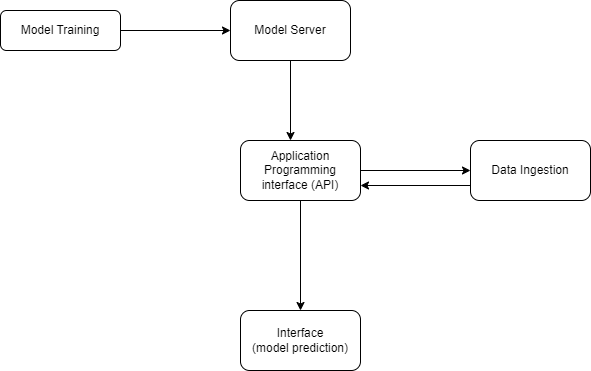

The diagram above was exported from draw.io. Its source (the exported page's mxGraphModel, read from the mxfile embedded in the PNG):
<mxGraphModel dx="864" dy="556" grid="1" gridSize="10" guides="1" tooltips="1" connect="1" arrows="1" fold="1" page="1" pageScale="1" pageWidth="850" pageHeight="1100" math="0" shadow="0">
  <root>
    <mxCell id="0" />
    <mxCell id="1" parent="0" />
    <mxCell id="xQqkcEBP9oAv_OthxbTN-1" value="Data Ingestion" style="rounded=1;whiteSpace=wrap;html=1;" vertex="1" parent="1">
      <mxGeometry x="580" y="200" width="120" height="60" as="geometry" />
    </mxCell>
    <mxCell id="xQqkcEBP9oAv_OthxbTN-2" value="Application Programming interface (API)" style="rounded=1;whiteSpace=wrap;html=1;" vertex="1" parent="1">
      <mxGeometry x="350" y="200" width="120" height="60" as="geometry" />
    </mxCell>
    <mxCell id="xQqkcEBP9oAv_OthxbTN-3" value="Model Server" style="rounded=1;whiteSpace=wrap;html=1;" vertex="1" parent="1">
      <mxGeometry x="340" y="60" width="120" height="60" as="geometry" />
    </mxCell>
    <mxCell id="xQqkcEBP9oAv_OthxbTN-4" value="Model Training" style="rounded=1;whiteSpace=wrap;html=1;" vertex="1" parent="1">
      <mxGeometry x="110" y="70" width="120" height="40" as="geometry" />
    </mxCell>
    <mxCell id="xQqkcEBP9oAv_OthxbTN-5" value="Interface&lt;div&gt;(model prediction)&lt;/div&gt;" style="rounded=1;whiteSpace=wrap;html=1;" vertex="1" parent="1">
      <mxGeometry x="350" y="370" width="120" height="60" as="geometry" />
    </mxCell>
    <mxCell id="xQqkcEBP9oAv_OthxbTN-7" value="" style="endArrow=classic;html=1;rounded=0;entryX=0;entryY=0.5;entryDx=0;entryDy=0;" edge="1" parent="1" target="xQqkcEBP9oAv_OthxbTN-3">
      <mxGeometry width="50" height="50" relative="1" as="geometry">
        <mxPoint x="230" y="90" as="sourcePoint" />
        <mxPoint x="280" y="40" as="targetPoint" />
      </mxGeometry>
    </mxCell>
    <mxCell id="xQqkcEBP9oAv_OthxbTN-8" value="" style="endArrow=classic;html=1;rounded=0;entryX=0;entryY=0.5;entryDx=0;entryDy=0;" edge="1" parent="1" target="xQqkcEBP9oAv_OthxbTN-1">
      <mxGeometry width="50" height="50" relative="1" as="geometry">
        <mxPoint x="470" y="230" as="sourcePoint" />
        <mxPoint x="520" y="180" as="targetPoint" />
      </mxGeometry>
    </mxCell>
    <mxCell id="xQqkcEBP9oAv_OthxbTN-9" value="" style="endArrow=classic;html=1;rounded=0;exitX=0.5;exitY=1;exitDx=0;exitDy=0;entryX=0.5;entryY=0;entryDx=0;entryDy=0;" edge="1" parent="1" source="xQqkcEBP9oAv_OthxbTN-2" target="xQqkcEBP9oAv_OthxbTN-5">
      <mxGeometry width="50" height="50" relative="1" as="geometry">
        <mxPoint x="420" y="330" as="sourcePoint" />
        <mxPoint x="470" y="280" as="targetPoint" />
      </mxGeometry>
    </mxCell>
    <mxCell id="xQqkcEBP9oAv_OthxbTN-10" value="" style="endArrow=classic;html=1;rounded=0;entryX=1;entryY=0.75;entryDx=0;entryDy=0;exitX=0;exitY=0.75;exitDx=0;exitDy=0;" edge="1" parent="1" source="xQqkcEBP9oAv_OthxbTN-1" target="xQqkcEBP9oAv_OthxbTN-2">
      <mxGeometry width="50" height="50" relative="1" as="geometry">
        <mxPoint x="490" y="300" as="sourcePoint" />
        <mxPoint x="540" y="250" as="targetPoint" />
      </mxGeometry>
    </mxCell>
    <mxCell id="xQqkcEBP9oAv_OthxbTN-11" value="" style="endArrow=classic;html=1;rounded=0;exitX=0.5;exitY=1;exitDx=0;exitDy=0;" edge="1" parent="1" source="xQqkcEBP9oAv_OthxbTN-3">
      <mxGeometry width="50" height="50" relative="1" as="geometry">
        <mxPoint x="400" y="180" as="sourcePoint" />
        <mxPoint x="400" y="200" as="targetPoint" />
      </mxGeometry>
    </mxCell>
  </root>
</mxGraphModel>